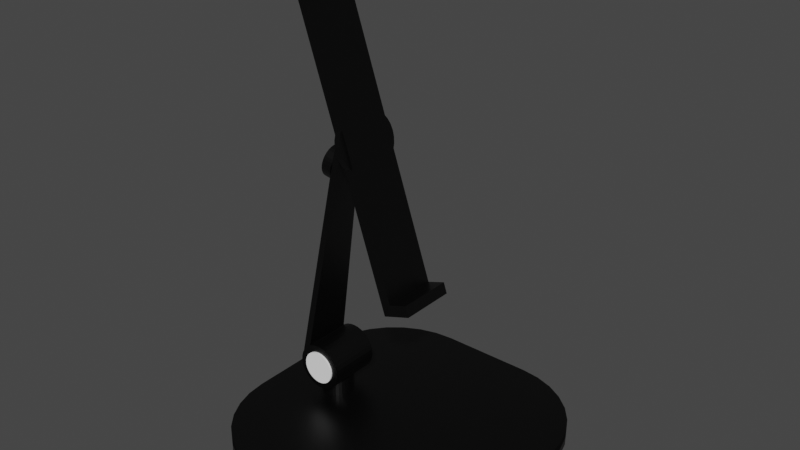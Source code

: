 # Source: Phillip_Tablet_Stand.blend  (saved by Blender 2.81.16; exported with 4.5.12 LTS)
import bpy
from mathutils import Matrix  # noqa: F401  (used for matrix-valued properties, if any)

bpy.ops.wm.read_factory_settings(use_empty=True)
scene = bpy.context.scene
scene.name = 'Scene'

# ---- collections
col_collection = bpy.data.collections.new('Collection'); scene.collection.children.link(col_collection)

# ---- materials (node trees are filled in below, after node groups)
mat_material = bpy.data.materials.new('Material')
mat_material.alpha_threshold = 0.0
mat_material.use_transparent_shadow = False
mat_material.line_color = (0.0, 0.0, 0.0, 1.0)
mat_material_001 = bpy.data.materials.new('Material.001')
mat_material_001.alpha_threshold = 0.0
mat_material_001.use_transparent_shadow = False
mat_material_001.line_color = (0.0, 0.0, 0.0, 1.0)

# ---- material node trees
mat_material.use_nodes = True; mat_material.node_tree.nodes.clear()
_N = mat_material.node_tree.nodes; _L = mat_material.node_tree.links
n0 = _N.new('ShaderNodeOutputMaterial'); n0.name = 'Material Output'; n0.location = (300, 300)
n1 = _N.new('ShaderNodeBsdfPrincipled'); n1.name = 'Principled BSDF'; n1.location = (10, 300)
n1.distribution = 'GGX'
n1.subsurface_method = 'BURLEY'
n1.inputs[0].default_value = (0.0, 0.0, 0.0, 1.0)
n1.inputs[2].default_value = 0.4
n1.inputs[3].default_value = 1.45
n1.inputs[27].default_value = (0.0, 0.0, 0.0, 1.0)
n1.inputs[28].default_value = 1.0
_L.new(n1.outputs[0], n0.inputs[0])
n0.is_active_output = True
mat_material_001.use_nodes = True; mat_material_001.node_tree.nodes.clear()
_N = mat_material_001.node_tree.nodes; _L = mat_material_001.node_tree.links
n0 = _N.new('ShaderNodeOutputMaterial'); n0.name = 'Material Output'; n0.location = (300, 300)
n1 = _N.new('ShaderNodeBsdfPrincipled'); n1.name = 'Principled BSDF'; n1.location = (10, 300)
n1.distribution = 'GGX'
n1.subsurface_method = 'BURLEY'
n1.inputs[0].default_value = (1.0, 1.0, 1.0, 1.0)
n1.inputs[2].default_value = 0.4
n1.inputs[3].default_value = 1.45
n1.inputs[27].default_value = (0.0, 0.0, 0.0, 1.0)
n1.inputs[28].default_value = 1.0
_L.new(n1.outputs[0], n0.inputs[0])
n0.is_active_output = True

# ---- world
world_world = bpy.data.worlds.new('World'); scene.world = world_world
world_world.use_nodes = True; world_world.node_tree.nodes.clear()
_N = world_world.node_tree.nodes; _L = world_world.node_tree.links
n0 = _N.new('ShaderNodeOutputWorld'); n0.name = 'World Output'; n0.location = (300, 300)
n1 = _N.new('ShaderNodeBackground'); n1.name = 'Background'; n1.location = (10, 300)
n1.inputs[0].default_value = (0.05088, 0.05088, 0.05088, 1.0)
_L.new(n1.outputs[0], n0.inputs[0])
n0.is_active_output = True
world_world.color = (0.05088, 0.05088, 0.05088)
world_world.use_sun_shadow = False
world_world.sun_shadow_jitter_overblur = 0.0

# ---- meshes
me_cube = bpy.data.meshes.new('Cube')
me_cube.from_pydata([(1.0, 0.33, 1.0), (0.33, 1.0, 1.0), (0.9871, 0.4607, 1.0), (0.949, 0.5864, 1.0), (0.8871, 0.7022, 1.0), (0.8038, 0.8038, 1.0), (0.7022, 0.8871, 1.0), (0.5864, 0.949, 1.0), (0.4607, 0.9871, 1.0), (0.33, 1.0, -1.0), (1.0, 0.33, -1.0), (0.4607, 0.9871, -1.0), (0.5864, 0.949, -1.0), (0.7022, 0.8871, -1.0), (0.8038, 0.8038, -1.0), (0.8871, 0.7022, -1.0), (0.949, 0.5864, -1.0), (0.9871, 0.4607, -1.0), (0.33, -1.0, 1.0), (1.0, -0.33, 1.0), (0.4607, -0.9871, 1.0), (0.5864, -0.949, 1.0), (0.7022, -0.8871, 1.0), (0.8038, -0.8038, 1.0), (0.8871, -0.7022, 1.0), (0.949, -0.5864, 1.0), (0.9871, -0.4607, 1.0), (1.0, -0.33, -1.0), (0.33, -1.0, -1.0), (0.9871, -0.4607, -1.0), (0.949, -0.5864, -1.0), (0.8871, -0.7022, -1.0), (0.8038, -0.8038, -1.0), (0.7022, -0.8871, -1.0), (0.5864, -0.949, -1.0), (0.4607, -0.9871, -1.0), (-0.33, 1.0, 1.0), (-1.0, 0.33, 1.0), (-0.4607, 0.9871, 1.0), (-0.5864, 0.949, 1.0), (-0.7022, 0.8871, 1.0), (-0.8038, 0.8038, 1.0), (-0.8871, 0.7022, 1.0), (-0.949, 0.5864, 1.0), (-0.9871, 0.4607, 1.0), (-1.0, 0.33, -1.0), (-0.33, 1.0, -1.0), (-0.9871, 0.4607, -1.0), (-0.949, 0.5864, -1.0), (-0.8871, 0.7022, -1.0), (-0.8038, 0.8038, -1.0), (-0.7022, 0.8871, -1.0), (-0.5864, 0.949, -1.0), (-0.4607, 0.9871, -1.0), (-1.0, -0.33, 1.0), (-0.33, -1.0, 1.0), (-0.9871, -0.4607, 1.0), (-0.949, -0.5864, 1.0), (-0.8871, -0.7022, 1.0), (-0.8038, -0.8038, 1.0), (-0.7022, -0.8871, 1.0), (-0.5864, -0.949, 1.0), (-0.4607, -0.9871, 1.0), (-0.33, -1.0, -1.0), (-1.0, -0.33, -1.0), (-0.4607, -0.9871, -1.0), (-0.5864, -0.949, -1.0), (-0.7022, -0.8871, -1.0), (-0.8038, -0.8038, -1.0), (-0.8871, -0.7022, -1.0), (-0.949, -0.5864, -1.0), (-0.9871, -0.4607, -1.0)], [], [(27, 29, 30, 31, 32, 33, 34, 35, 28, 63, 65, 66, 67, 68, 69, 70, 71, 64, 45, 47, 48, 49, 50, 51, 52, 53, 46, 9, 11, 12, 13, 14, 15, 16, 17, 10), (64, 54, 37, 45), (19, 27, 10, 0), (0, 2, 3, 4, 5, 6, 7, 8, 1, 36, 38, 39, 40, 41, 42, 43, 44, 37, 54, 56, 57, 58, 59, 60, 61, 62, 55, 18, 20, 21, 22, 23, 24, 25, 26, 19), (28, 18, 55, 63), (63, 55, 62, 65), (65, 62, 61, 66), (66, 61, 60, 67), (67, 60, 59, 68), (68, 59, 58, 69), (69, 58, 57, 70), (70, 57, 56, 71), (71, 56, 54, 64), (0, 10, 17, 2), (2, 17, 16, 3), (3, 16, 15, 4), (4, 15, 14, 5), (5, 14, 13, 6), (6, 13, 12, 7), (7, 12, 11, 8), (8, 11, 9, 1), (18, 28, 35, 20), (20, 35, 34, 21), (21, 34, 33, 22), (22, 33, 32, 23), (23, 32, 31, 24), (24, 31, 30, 25), (25, 30, 29, 26), (26, 29, 27, 19), (36, 46, 53, 38), (38, 53, 52, 39), (39, 52, 51, 40), (40, 51, 50, 41), (41, 50, 49, 42), (42, 49, 48, 43), (43, 48, 47, 44), (44, 47, 45, 37), (1, 9, 46, 36)])
me_cube.polygons.foreach_set('use_smooth', [True] * 38)
_uv = me_cube.uv_layers.new(name='UVMap')
_uv.uv.foreach_set('vector', [0.375, 0.6662, 0.3745, 0.6826, 0.3729, 0.6983, 0.3703, 0.7128, 0.3668, 0.7418, 0.3626, 0.7701, 0.3578, 0.7823, 0.3525, 0.7944, 0.2913, 0.75, 0.2087, 0.75, 0.1924, 0.7484, 0.1767, 0.7436, 0.1622, 0.7359, 0.1495, 0.7255, 0.1391, 0.7128, 0.1314, 0.6983, 0.1266, 0.6826, 0.125, 0.6662, 0.125, 0.5838, 0.2922, 0.3109, 0.2938, 0.3161, 0.2964, 0.3209, 0.2998, 0.3415, 0.3041, 0.3629, 0.3089, 0.3699, 0.3141, 0.3788, 0.2087, 0.5, 0.2913, 0.5, 0.3525, 0.4556, 0.3578, 0.4677, 0.3626, 0.4799, 0.3668, 0.5082, 0.3703, 0.5372, 0.3729, 0.5517, 0.3745, 0.5674, 0.375, 0.5838, 0.375, 0.08375, 0.625, 0.08375, 0.625, 0.1663, 0.375, 0.1663, 0.625, 0.6662, 0.375, 0.6662, 0.375, 0.5838, 0.625, 0.5838, 0.625, 0.5838, 0.6255, 0.5674, 0.6271, 0.5517, 0.6297, 0.5372, 0.6332, 0.5082, 0.6374, 0.4799, 0.6422, 0.4677, 0.6475, 0.4556, 0.7088, 0.5, 0.7912, 0.5, 0.6859, 0.3788, 0.6911, 0.3699, 0.6959, 0.3629, 0.7002, 0.3415, 0.7036, 0.3209, 0.7062, 0.3161, 0.7078, 0.3109, 0.875, 0.5838, 0.875, 0.6662, 0.8734, 0.6826, 0.8686, 0.6983, 0.8609, 0.7128, 0.8505, 0.7255, 0.8378, 0.7359, 0.8233, 0.7436, 0.8076, 0.7484, 0.7912, 0.75, 0.7088, 0.75, 0.6475, 0.7944, 0.6422, 0.7823, 0.6374, 0.7701, 0.6332, 0.7418, 0.6297, 0.7128, 0.6271, 0.6983, 0.6255, 0.6826, 0.625, 0.6662, 0.375, 0.8338, 0.625, 0.8338, 0.625, 0.9162, 0.375, 0.9162, 0.375, 0.9162, 0.625, 0.9162, 0.625, 0.9326, 0.375, 0.9326, 0.375, 0.9326, 0.625, 0.9326, 0.625, 0.9483, 0.375, 0.9483, 0.375, 0.9483, 0.625, 0.9483, 0.625, 0.9628, 0.375, 0.9628, 0.375, 0.9628, 0.625, 0.9628, 0.625, 1.0, 0.375, 1.0, 0.375, 0.0, 0.625, 0.0, 0.625, 0.03722, 0.375, 0.03722, 0.375, 0.03722, 0.625, 0.03722, 0.625, 0.0517, 0.375, 0.0517, 0.375, 0.0517, 0.625, 0.0517, 0.625, 0.06741, 0.375, 0.06741, 0.375, 0.06741, 0.625, 0.06741, 0.625, 0.08375, 0.375, 0.08375, 0.625, 0.5838, 0.375, 0.5838, 0.3745, 0.5674, 0.6255, 0.5674, 0.6255, 0.5674, 0.3745, 0.5674, 0.3729, 0.5517, 0.6271, 0.5517, 0.6271, 0.5517, 0.3729, 0.5517, 0.3703, 0.5372, 0.6297, 0.5372, 0.6297, 0.5372, 0.3703, 0.5372, 0.3668, 0.5082, 0.6332, 0.5082, 0.6332, 0.5082, 0.3668, 0.5082, 0.3626, 0.4799, 0.6374, 0.4799, 0.6374, 0.4799, 0.3626, 0.4799, 0.3578, 0.4677, 0.6422, 0.4677, 0.6422, 0.4677, 0.3578, 0.4677, 0.3525, 0.4556, 0.6475, 0.4556, 0.6475, 0.4556, 0.3525, 0.4556, 0.375, 0.4162, 0.625, 0.4162, 0.625, 0.8338, 0.375, 0.8338, 0.3525, 0.7944, 0.6475, 0.7944, 0.6475, 0.7944, 0.3525, 0.7944, 0.3578, 0.7823, 0.6422, 0.7823, 0.6422, 0.7823, 0.3578, 0.7823, 0.3626, 0.7701, 0.6374, 0.7701, 0.6374, 0.7701, 0.3626, 0.7701, 0.3668, 0.7418, 0.6332, 0.7418, 0.6332, 0.7418, 0.3668, 0.7418, 0.3703, 0.7128, 0.6297, 0.7128, 0.6297, 0.7128, 0.3703, 0.7128, 0.3729, 0.6983, 0.6271, 0.6983, 0.6271, 0.6983, 0.3729, 0.6983, 0.3745, 0.6826, 0.6255, 0.6826, 0.6255, 0.6826, 0.3745, 0.6826, 0.375, 0.6662, 0.625, 0.6662, 0.625, 0.3338, 0.375, 0.3338, 0.3141, 0.3788, 0.6859, 0.3788, 0.6859, 0.3788, 0.3141, 0.3788, 0.3089, 0.3699, 0.6911, 0.3699, 0.6911, 0.3699, 0.3089, 0.3699, 0.3041, 0.3629, 0.6959, 0.3629, 0.6959, 0.3629, 0.3041, 0.3629, 0.2998, 0.3415, 0.7002, 0.3415, 0.7002, 0.3415, 0.2998, 0.3415, 0.2964, 0.3209, 0.7036, 0.3209, 0.7036, 0.3209, 0.2964, 0.3209, 0.2938, 0.3161, 0.7062, 0.3161, 0.7062, 0.3161, 0.2938, 0.3161, 0.2922, 0.3109, 0.7078, 0.3109, 0.7078, 0.3109, 0.2922, 0.3109, 0.375, 0.1663, 0.625, 0.1663, 0.625, 0.4162, 0.375, 0.4162, 0.375, 0.3338, 0.625, 0.3338])
me_cube.materials.append(mat_material)
me_cube.use_remesh_preserve_volume = False
me_cube.use_remesh_preserve_attributes = False
me_cube.use_mirror_vertex_groups = False
me_cube.update()
me_cylinder = bpy.data.meshes.new('Cylinder')
me_cylinder.from_pydata([(0.0, 1.0, -1.0), (0.0, 1.0, 1.0), (0.1951, 0.9808, -1.0), (0.1951, 0.9808, 1.0), (0.3827, 0.9239, -1.0), (0.3827, 0.9239, 1.0), (0.5556, 0.8315, -1.0), (0.5556, 0.8315, 1.0), (0.7071, 0.7071, -1.0), (0.7071, 0.7071, 1.0), (0.8315, 0.5556, -1.0), (0.8315, 0.5556, 1.0), (0.9239, 0.3827, -1.0), (0.9239, 0.3827, 1.0), (0.9808, 0.1951, -1.0), (0.9808, 0.1951, 1.0), (1.0, 7.55e-08, -1.0), (1.0, 7.55e-08, 1.0), (0.9808, -0.1951, -1.0), (0.9808, -0.1951, 1.0), (0.9239, -0.3827, -1.0), (0.9239, -0.3827, 1.0), (0.8315, -0.5556, -1.0), (0.8315, -0.5556, 1.0), (0.7071, -0.7071, -1.0), (0.7071, -0.7071, 1.0), (0.5556, -0.8315, -1.0), (0.5556, -0.8315, 1.0), (0.3827, -0.9239, -1.0), (0.3827, -0.9239, 1.0), (0.1951, -0.9808, -1.0), (0.1951, -0.9808, 1.0), (-3.258e-07, -1.0, -1.0), (-3.258e-07, -1.0, 1.0), (-0.1951, -0.9808, -1.0), (-0.1951, -0.9808, 1.0), (-0.3827, -0.9239, -1.0), (-0.3827, -0.9239, 1.0), (-0.5556, -0.8315, -1.0), (-0.5556, -0.8315, 1.0), (-0.7071, -0.7071, -1.0), (-0.7071, -0.7071, 1.0), (-0.8315, -0.5556, -1.0), (-0.8315, -0.5556, 1.0), (-0.9239, -0.3827, -1.0), (-0.9239, -0.3827, 1.0), (-0.9808, -0.1951, -1.0), (-0.9808, -0.1951, 1.0), (-1.0, 9.656e-07, -1.0), (-1.0, 9.656e-07, 1.0), (-0.9808, 0.1951, -1.0), (-0.9808, 0.1951, 1.0), (-0.9239, 0.3827, -1.0), (-0.9239, 0.3827, 1.0), (-0.8315, 0.5556, -1.0), (-0.8315, 0.5556, 1.0), (-0.7071, 0.7071, -1.0), (-0.7071, 0.7071, 1.0), (-0.5556, 0.8315, -1.0), (-0.5556, 0.8315, 1.0), (-0.3827, 0.9239, -1.0), (-0.3827, 0.9239, 1.0), (-0.1951, 0.9808, -1.0), (-0.1951, 0.9808, 1.0)], [], [(0, 1, 3, 2), (2, 3, 5, 4), (4, 5, 7, 6), (6, 7, 9, 8), (8, 9, 11, 10), (10, 11, 13, 12), (12, 13, 15, 14), (14, 15, 17, 16), (16, 17, 19, 18), (18, 19, 21, 20), (20, 21, 23, 22), (22, 23, 25, 24), (24, 25, 27, 26), (26, 27, 29, 28), (28, 29, 31, 30), (30, 31, 33, 32), (32, 33, 35, 34), (34, 35, 37, 36), (36, 37, 39, 38), (38, 39, 41, 40), (40, 41, 43, 42), (42, 43, 45, 44), (44, 45, 47, 46), (46, 47, 49, 48), (48, 49, 51, 50), (50, 51, 53, 52), (52, 53, 55, 54), (54, 55, 57, 56), (56, 57, 59, 58), (58, 59, 61, 60), (3, 1, 63, 61, 59, 57, 55, 53, 51, 49, 47, 45, 43, 41, 39, 37, 35, 33, 31, 29, 27, 25, 23, 21, 19, 17, 15, 13, 11, 9, 7, 5), (60, 61, 63, 62), (62, 63, 1, 0), (0, 2, 4, 6, 8, 10, 12, 14, 16, 18, 20, 22, 24, 26, 28, 30, 32, 34, 36, 38, 40, 42, 44, 46, 48, 50, 52, 54, 56, 58, 60, 62)])
_uv = me_cylinder.uv_layers.new(name='UVMap')
_uv.uv.foreach_set('vector', [1.0, 0.5, 1.0, 1.0, 0.9688, 1.0, 0.9688, 0.5, 0.9688, 0.5, 0.9688, 1.0, 0.9375, 1.0, 0.9375, 0.5, 0.9375, 0.5, 0.9375, 1.0, 0.9062, 1.0, 0.9062, 0.5, 0.9062, 0.5, 0.9062, 1.0, 0.875, 1.0, 0.875, 0.5, 0.875, 0.5, 0.875, 1.0, 0.8438, 1.0, 0.8438, 0.5, 0.8438, 0.5, 0.8438, 1.0, 0.8125, 1.0, 0.8125, 0.5, 0.8125, 0.5, 0.8125, 1.0, 0.7812, 1.0, 0.7812, 0.5, 0.7812, 0.5, 0.7812, 1.0, 0.75, 1.0, 0.75, 0.5, 0.75, 0.5, 0.75, 1.0, 0.7188, 1.0, 0.7188, 0.5, 0.7188, 0.5, 0.7188, 1.0, 0.6875, 1.0, 0.6875, 0.5, 0.6875, 0.5, 0.6875, 1.0, 0.6562, 1.0, 0.6562, 0.5, 0.6562, 0.5, 0.6562, 1.0, 0.625, 1.0, 0.625, 0.5, 0.625, 0.5, 0.625, 1.0, 0.5938, 1.0, 0.5938, 0.5, 0.5938, 0.5, 0.5938, 1.0, 0.5625, 1.0, 0.5625, 0.5, 0.5625, 0.5, 0.5625, 1.0, 0.5312, 1.0, 0.5312, 0.5, 0.5312, 0.5, 0.5312, 1.0, 0.5, 1.0, 0.5, 0.5, 0.5, 0.5, 0.5, 1.0, 0.4688, 1.0, 0.4688, 0.5, 0.4688, 0.5, 0.4688, 1.0, 0.4375, 1.0, 0.4375, 0.5, 0.4375, 0.5, 0.4375, 1.0, 0.4062, 1.0, 0.4062, 0.5, 0.4062, 0.5, 0.4062, 1.0, 0.375, 1.0, 0.375, 0.5, 0.375, 0.5, 0.375, 1.0, 0.3438, 1.0, 0.3438, 0.5, 0.3438, 0.5, 0.3438, 1.0, 0.3125, 1.0, 0.3125, 0.5, 0.3125, 0.5, 0.3125, 1.0, 0.2812, 1.0, 0.2812, 0.5, 0.2812, 0.5, 0.2812, 1.0, 0.25, 1.0, 0.25, 0.5, 0.25, 0.5, 0.25, 1.0, 0.2188, 1.0, 0.2188, 0.5, 0.2188, 0.5, 0.2188, 1.0, 0.1875, 1.0, 0.1875, 0.5, 0.1875, 0.5, 0.1875, 1.0, 0.1562, 1.0, 0.1562, 0.5, 0.1562, 0.5, 0.1562, 1.0, 0.125, 1.0, 0.125, 0.5, 0.125, 0.5, 0.125, 1.0, 0.09375, 1.0, 0.09375, 0.5, 0.09375, 0.5, 0.09375, 1.0, 0.0625, 1.0, 0.0625, 0.5, 0.2968, 0.4854, 0.25, 0.49, 0.2032, 0.4854, 0.1582, 0.4717, 0.1167, 0.4496, 0.08029, 0.4197, 0.05045, 0.3833, 0.02827, 0.3418, 0.01461, 0.2968, 0.01, 0.25, 0.01461, 0.2032, 0.02827, 0.1582, 0.05045, 0.1167, 0.08029, 0.08029, 0.1167, 0.05045, 0.1582, 0.02827, 0.2032, 0.01461, 0.25, 0.01, 0.2968, 0.01461, 0.3418, 0.02827, 0.3833, 0.05045, 0.4197, 0.08029, 0.4496, 0.1167, 0.4717, 0.1582, 0.4854, 0.2032, 0.49, 0.25, 0.4854, 0.2968, 0.4717, 0.3418, 0.4496, 0.3833, 0.4197, 0.4197, 0.3833, 0.4496, 0.3418, 0.4717, 0.0625, 0.5, 0.0625, 1.0, 0.03125, 1.0, 0.03125, 0.5, 0.03125, 0.5, 0.03125, 1.0, 0.0, 1.0, 0.0, 0.5, 0.75, 0.49, 0.7968, 0.4854, 0.8418, 0.4717, 0.8833, 0.4496, 0.9197, 0.4197, 0.9496, 0.3833, 0.9717, 0.3418, 0.9854, 0.2968, 0.99, 0.25, 0.9854, 0.2032, 0.9717, 0.1582, 0.9496, 0.1167, 0.9197, 0.08029, 0.8833, 0.05045, 0.8418, 0.02827, 0.7968, 0.01461, 0.75, 0.01, 0.7032, 0.01461, 0.6582, 0.02827, 0.6167, 0.05045, 0.5803, 0.08029, 0.5504, 0.1167, 0.5283, 0.1582, 0.5146, 0.2032, 0.51, 0.25, 0.5146, 0.2968, 0.5283, 0.3418, 0.5504, 0.3833, 0.5803, 0.4197, 0.6167, 0.4496, 0.6582, 0.4717, 0.7032, 0.4854])
me_cylinder.materials.append(mat_material)
me_cylinder.use_remesh_fix_poles = True
me_cylinder.use_remesh_preserve_attributes = False
me_cylinder.use_mirror_vertex_groups = False
me_cylinder.update()
me_cylinder_001 = bpy.data.meshes.new('Cylinder.001')
me_cylinder_001.from_pydata([(0.0, 1.0, -1.0), (0.0, 1.0, 1.0), (0.1951, 0.9808, -1.0), (0.1951, 0.9808, 1.0), (0.3827, 0.9239, -1.0), (0.3827, 0.9239, 1.0), (0.5556, 0.8315, -1.0), (0.5556, 0.8315, 1.0), (0.7071, 0.7071, -1.0), (0.7071, 0.7071, 1.0), (0.8315, 0.5556, -1.0), (0.8315, 0.5556, 1.0), (0.9239, 0.3827, -1.0), (0.9239, 0.3827, 1.0), (0.9808, 0.1951, -1.0), (0.9808, 0.1951, 1.0), (1.0, 7.55e-08, -1.0), (1.0, 7.55e-08, 1.0), (0.9808, -0.1951, -1.0), (0.9808, -0.1951, 1.0), (0.9239, -0.3827, -1.0), (0.9239, -0.3827, 1.0), (0.8315, -0.5556, -1.0), (0.8315, -0.5556, 1.0), (0.7071, -0.7071, -1.0), (0.7071, -0.7071, 1.0), (0.5556, -0.8315, -1.0), (0.5556, -0.8315, 1.0), (0.3827, -0.9239, -1.0), (0.3827, -0.9239, 1.0), (0.1951, -0.9808, -1.0), (0.1951, -0.9808, 1.0), (-3.258e-07, -1.0, -1.0), (-3.258e-07, -1.0, 1.0), (-0.1951, -0.9808, -1.0), (-0.1951, -0.9808, 1.0), (-0.3827, -0.9239, -1.0), (-0.3827, -0.9239, 1.0), (-0.5556, -0.8315, -1.0), (-0.5556, -0.8315, 1.0), (-0.7071, -0.7071, -1.0), (-0.7071, -0.7071, 1.0), (-0.8315, -0.5556, -1.0), (-0.8315, -0.5556, 1.0), (-0.9239, -0.3827, -1.0), (-0.9239, -0.3827, 1.0), (-0.9808, -0.1951, -1.0), (-0.9808, -0.1951, 1.0), (-1.0, 9.656e-07, -1.0), (-1.0, 9.656e-07, 1.0), (-0.9808, 0.1951, -1.0), (-0.9808, 0.1951, 1.0), (-0.9239, 0.3827, -1.0), (-0.9239, 0.3827, 1.0), (-0.8315, 0.5556, -1.0), (-0.8315, 0.5556, 1.0), (-0.7071, 0.7071, -1.0), (-0.7071, 0.7071, 1.0), (-0.5556, 0.8315, -1.0), (-0.5556, 0.8315, 1.0), (-0.3827, 0.9239, -1.0), (-0.3827, 0.9239, 1.0), (-0.1951, 0.9808, -1.0), (-0.1951, 0.9808, 1.0)], [], [(0, 1, 3, 2), (2, 3, 5, 4), (4, 5, 7, 6), (6, 7, 9, 8), (8, 9, 11, 10), (10, 11, 13, 12), (12, 13, 15, 14), (14, 15, 17, 16), (16, 17, 19, 18), (18, 19, 21, 20), (20, 21, 23, 22), (22, 23, 25, 24), (24, 25, 27, 26), (26, 27, 29, 28), (28, 29, 31, 30), (30, 31, 33, 32), (32, 33, 35, 34), (34, 35, 37, 36), (36, 37, 39, 38), (38, 39, 41, 40), (40, 41, 43, 42), (42, 43, 45, 44), (44, 45, 47, 46), (46, 47, 49, 48), (48, 49, 51, 50), (50, 51, 53, 52), (52, 53, 55, 54), (54, 55, 57, 56), (56, 57, 59, 58), (58, 59, 61, 60), (3, 1, 63, 61, 59, 57, 55, 53, 51, 49, 47, 45, 43, 41, 39, 37, 35, 33, 31, 29, 27, 25, 23, 21, 19, 17, 15, 13, 11, 9, 7, 5), (60, 61, 63, 62), (62, 63, 1, 0), (0, 2, 4, 6, 8, 10, 12, 14, 16, 18, 20, 22, 24, 26, 28, 30, 32, 34, 36, 38, 40, 42, 44, 46, 48, 50, 52, 54, 56, 58, 60, 62)])
_uv = me_cylinder_001.uv_layers.new(name='UVMap')
_uv.uv.foreach_set('vector', [1.0, 0.5, 1.0, 1.0, 0.9688, 1.0, 0.9688, 0.5, 0.9688, 0.5, 0.9688, 1.0, 0.9375, 1.0, 0.9375, 0.5, 0.9375, 0.5, 0.9375, 1.0, 0.9062, 1.0, 0.9062, 0.5, 0.9062, 0.5, 0.9062, 1.0, 0.875, 1.0, 0.875, 0.5, 0.875, 0.5, 0.875, 1.0, 0.8438, 1.0, 0.8438, 0.5, 0.8438, 0.5, 0.8438, 1.0, 0.8125, 1.0, 0.8125, 0.5, 0.8125, 0.5, 0.8125, 1.0, 0.7812, 1.0, 0.7812, 0.5, 0.7812, 0.5, 0.7812, 1.0, 0.75, 1.0, 0.75, 0.5, 0.75, 0.5, 0.75, 1.0, 0.7188, 1.0, 0.7188, 0.5, 0.7188, 0.5, 0.7188, 1.0, 0.6875, 1.0, 0.6875, 0.5, 0.6875, 0.5, 0.6875, 1.0, 0.6562, 1.0, 0.6562, 0.5, 0.6562, 0.5, 0.6562, 1.0, 0.625, 1.0, 0.625, 0.5, 0.625, 0.5, 0.625, 1.0, 0.5938, 1.0, 0.5938, 0.5, 0.5938, 0.5, 0.5938, 1.0, 0.5625, 1.0, 0.5625, 0.5, 0.5625, 0.5, 0.5625, 1.0, 0.5312, 1.0, 0.5312, 0.5, 0.5312, 0.5, 0.5312, 1.0, 0.5, 1.0, 0.5, 0.5, 0.5, 0.5, 0.5, 1.0, 0.4688, 1.0, 0.4688, 0.5, 0.4688, 0.5, 0.4688, 1.0, 0.4375, 1.0, 0.4375, 0.5, 0.4375, 0.5, 0.4375, 1.0, 0.4062, 1.0, 0.4062, 0.5, 0.4062, 0.5, 0.4062, 1.0, 0.375, 1.0, 0.375, 0.5, 0.375, 0.5, 0.375, 1.0, 0.3438, 1.0, 0.3438, 0.5, 0.3438, 0.5, 0.3438, 1.0, 0.3125, 1.0, 0.3125, 0.5, 0.3125, 0.5, 0.3125, 1.0, 0.2812, 1.0, 0.2812, 0.5, 0.2812, 0.5, 0.2812, 1.0, 0.25, 1.0, 0.25, 0.5, 0.25, 0.5, 0.25, 1.0, 0.2188, 1.0, 0.2188, 0.5, 0.2188, 0.5, 0.2188, 1.0, 0.1875, 1.0, 0.1875, 0.5, 0.1875, 0.5, 0.1875, 1.0, 0.1562, 1.0, 0.1562, 0.5, 0.1562, 0.5, 0.1562, 1.0, 0.125, 1.0, 0.125, 0.5, 0.125, 0.5, 0.125, 1.0, 0.09375, 1.0, 0.09375, 0.5, 0.09375, 0.5, 0.09375, 1.0, 0.0625, 1.0, 0.0625, 0.5, 0.2968, 0.4854, 0.25, 0.49, 0.2032, 0.4854, 0.1582, 0.4717, 0.1167, 0.4496, 0.08029, 0.4197, 0.05045, 0.3833, 0.02827, 0.3418, 0.01461, 0.2968, 0.01, 0.25, 0.01461, 0.2032, 0.02827, 0.1582, 0.05045, 0.1167, 0.08029, 0.08029, 0.1167, 0.05045, 0.1582, 0.02827, 0.2032, 0.01461, 0.25, 0.01, 0.2968, 0.01461, 0.3418, 0.02827, 0.3833, 0.05045, 0.4197, 0.08029, 0.4496, 0.1167, 0.4717, 0.1582, 0.4854, 0.2032, 0.49, 0.25, 0.4854, 0.2968, 0.4717, 0.3418, 0.4496, 0.3833, 0.4197, 0.4197, 0.3833, 0.4496, 0.3418, 0.4717, 0.0625, 0.5, 0.0625, 1.0, 0.03125, 1.0, 0.03125, 0.5, 0.03125, 0.5, 0.03125, 1.0, 0.0, 1.0, 0.0, 0.5, 0.75, 0.49, 0.7968, 0.4854, 0.8418, 0.4717, 0.8833, 0.4496, 0.9197, 0.4197, 0.9496, 0.3833, 0.9717, 0.3418, 0.9854, 0.2968, 0.99, 0.25, 0.9854, 0.2032, 0.9717, 0.1582, 0.9496, 0.1167, 0.9197, 0.08029, 0.8833, 0.05045, 0.8418, 0.02827, 0.7968, 0.01461, 0.75, 0.01, 0.7032, 0.01461, 0.6582, 0.02827, 0.6167, 0.05045, 0.5803, 0.08029, 0.5504, 0.1167, 0.5283, 0.1582, 0.5146, 0.2032, 0.51, 0.25, 0.5146, 0.2968, 0.5283, 0.3418, 0.5504, 0.3833, 0.5803, 0.4197, 0.6167, 0.4496, 0.6582, 0.4717, 0.7032, 0.4854])
me_cylinder_001.materials.append(mat_material)
me_cylinder_001.use_remesh_fix_poles = True
me_cylinder_001.use_remesh_preserve_attributes = False
me_cylinder_001.use_mirror_vertex_groups = False
me_cylinder_001.update()
me_cube_001 = bpy.data.meshes.new('Cube.001')
me_cube_001.from_pydata([(-1.0, -1.0, -1.0), (-1.0, 1.0, -1.0), (1.0, -1.0, -1.0), (1.0, 1.0, -1.0), (-1.0, -0.5767, 0.7666), (-1.0, -0.2808, 1.0), (-1.0, -0.5166, 0.8833), (-1.0, -0.4083, 0.9687), (-1.0, 0.2808, 1.0), (-1.0, 0.5767, 0.7666), (-1.0, 0.4083, 0.9687), (-1.0, 0.5166, 0.8833), (1.0, -0.2808, 1.0), (1.0, -0.5767, 0.7666), (1.0, -0.4083, 0.9687), (1.0, -0.5166, 0.8833), (1.0, 0.5767, 0.7666), (1.0, 0.2808, 1.0), (1.0, 0.5166, 0.8833), (1.0, 0.4083, 0.9687)], [], [(17, 8, 5, 12), (3, 16, 18, 19, 17, 12, 14, 15, 13, 2), (0, 4, 6, 7, 5, 8, 10, 11, 9, 1), (1, 3, 2, 0), (1, 9, 16, 3), (8, 17, 19, 10), (10, 19, 18, 11), (11, 18, 16, 9), (12, 5, 7, 14), (14, 7, 6, 15), (15, 6, 4, 13), (2, 13, 4, 0)])
_uv = me_cube_001.uv_layers.new(name='UVMap')
_uv.uv.foreach_set('vector', [0.625, 0.5576, 0.875, 0.5576, 0.875, 0.6924, 0.625, 0.6924, 0.375, 0.5, 0.5958, 0.5, 0.6104, 0.5063, 0.6211, 0.5275, 0.625, 0.5576, 0.625, 0.6924, 0.6211, 0.7225, 0.6104, 0.7437, 0.5958, 0.75, 0.375, 0.75, 0.375, 0.0, 0.5958, 0.0, 0.6104, 0.006345, 0.6211, 0.02746, 0.625, 0.0576, 0.625, 0.1924, 0.6211, 0.2225, 0.6104, 0.2437, 0.5958, 0.25, 0.375, 0.25, 0.125, 0.5, 0.375, 0.5, 0.375, 0.75, 0.125, 0.75, 0.375, 0.25, 0.5958, 0.25, 0.5958, 0.5, 0.375, 0.5, 0.875, 0.5576, 0.625, 0.5576, 0.625, 0.527, 0.875, 0.527, 0.875, 0.527, 0.625, 0.527, 0.625, 0.5, 0.875, 0.5, 0.6113, 0.25, 0.6113, 0.5, 0.5958, 0.5, 0.5958, 0.25, 0.625, 0.6924, 0.875, 0.6924, 0.875, 0.723, 0.625, 0.723, 0.625, 0.723, 0.875, 0.723, 0.875, 0.75, 0.625, 0.75, 0.6113, 0.75, 0.6113, 1.0, 0.5958, 1.0, 0.5958, 0.75, 0.375, 0.75, 0.5958, 0.75, 0.5958, 1.0, 0.375, 1.0])
me_cube_001.materials.append(mat_material)
me_cube_001.use_remesh_fix_poles = True
me_cube_001.use_remesh_preserve_attributes = False
me_cube_001.use_mirror_vertex_groups = False
me_cube_001.update()
me_cylinder_002 = bpy.data.meshes.new('Cylinder.002')
me_cylinder_002.from_pydata([(0.0, 1.0, -1.0), (0.0, 1.0, 1.0), (0.1951, 0.9808, -1.0), (0.1951, 0.9808, 1.0), (0.3827, 0.9239, -1.0), (0.3827, 0.9239, 1.0), (0.5556, 0.8315, -1.0), (0.5556, 0.8315, 1.0), (0.7071, 0.7071, -1.0), (0.7071, 0.7071, 1.0), (0.8315, 0.5556, -1.0), (0.8315, 0.5556, 1.0), (0.9239, 0.3827, -1.0), (0.9239, 0.3827, 1.0), (0.9808, 0.1951, -1.0), (0.9808, 0.1951, 1.0), (1.0, 7.55e-08, -1.0), (1.0, 7.55e-08, 1.0), (0.9808, -0.1951, -1.0), (0.9808, -0.1951, 1.0), (0.9239, -0.3827, -1.0), (0.9239, -0.3827, 1.0), (0.8315, -0.5556, -1.0), (0.8315, -0.5556, 1.0), (0.7071, -0.7071, -1.0), (0.7071, -0.7071, 1.0), (0.5556, -0.8315, -1.0), (0.5556, -0.8315, 1.0), (0.3827, -0.9239, -1.0), (0.3827, -0.9239, 1.0), (0.1951, -0.9808, -1.0), (0.1951, -0.9808, 1.0), (-3.258e-07, -1.0, -1.0), (-3.258e-07, -1.0, 1.0), (-0.1951, -0.9808, -1.0), (-0.1951, -0.9808, 1.0), (-0.3827, -0.9239, -1.0), (-0.3827, -0.9239, 1.0), (-0.5556, -0.8315, -1.0), (-0.5556, -0.8315, 1.0), (-0.7071, -0.7071, -1.0), (-0.7071, -0.7071, 1.0), (-0.8315, -0.5556, -1.0), (-0.8315, -0.5556, 1.0), (-0.9239, -0.3827, -1.0), (-0.9239, -0.3827, 1.0), (-0.9808, -0.1951, -1.0), (-0.9808, -0.1951, 1.0), (-1.0, 9.656e-07, -1.0), (-1.0, 9.656e-07, 1.0), (-0.9808, 0.1951, -1.0), (-0.9808, 0.1951, 1.0), (-0.9239, 0.3827, -1.0), (-0.9239, 0.3827, 1.0), (-0.8315, 0.5556, -1.0), (-0.8315, 0.5556, 1.0), (-0.7071, 0.7071, -1.0), (-0.7071, 0.7071, 1.0), (-0.5556, 0.8315, -1.0), (-0.5556, 0.8315, 1.0), (-0.3827, 0.9239, -1.0), (-0.3827, 0.9239, 1.0), (-0.1951, 0.9808, -1.0), (-0.1951, 0.9808, 1.0)], [], [(0, 1, 3, 2), (2, 3, 5, 4), (4, 5, 7, 6), (6, 7, 9, 8), (8, 9, 11, 10), (10, 11, 13, 12), (12, 13, 15, 14), (14, 15, 17, 16), (16, 17, 19, 18), (18, 19, 21, 20), (20, 21, 23, 22), (22, 23, 25, 24), (24, 25, 27, 26), (26, 27, 29, 28), (28, 29, 31, 30), (30, 31, 33, 32), (32, 33, 35, 34), (34, 35, 37, 36), (36, 37, 39, 38), (38, 39, 41, 40), (40, 41, 43, 42), (42, 43, 45, 44), (44, 45, 47, 46), (46, 47, 49, 48), (48, 49, 51, 50), (50, 51, 53, 52), (52, 53, 55, 54), (54, 55, 57, 56), (56, 57, 59, 58), (58, 59, 61, 60), (3, 1, 63, 61, 59, 57, 55, 53, 51, 49, 47, 45, 43, 41, 39, 37, 35, 33, 31, 29, 27, 25, 23, 21, 19, 17, 15, 13, 11, 9, 7, 5), (60, 61, 63, 62), (62, 63, 1, 0), (0, 2, 4, 6, 8, 10, 12, 14, 16, 18, 20, 22, 24, 26, 28, 30, 32, 34, 36, 38, 40, 42, 44, 46, 48, 50, 52, 54, 56, 58, 60, 62)])
_uv = me_cylinder_002.uv_layers.new(name='UVMap')
_uv.uv.foreach_set('vector', [1.0, 0.5, 1.0, 1.0, 0.9688, 1.0, 0.9688, 0.5, 0.9688, 0.5, 0.9688, 1.0, 0.9375, 1.0, 0.9375, 0.5, 0.9375, 0.5, 0.9375, 1.0, 0.9062, 1.0, 0.9062, 0.5, 0.9062, 0.5, 0.9062, 1.0, 0.875, 1.0, 0.875, 0.5, 0.875, 0.5, 0.875, 1.0, 0.8438, 1.0, 0.8438, 0.5, 0.8438, 0.5, 0.8438, 1.0, 0.8125, 1.0, 0.8125, 0.5, 0.8125, 0.5, 0.8125, 1.0, 0.7812, 1.0, 0.7812, 0.5, 0.7812, 0.5, 0.7812, 1.0, 0.75, 1.0, 0.75, 0.5, 0.75, 0.5, 0.75, 1.0, 0.7188, 1.0, 0.7188, 0.5, 0.7188, 0.5, 0.7188, 1.0, 0.6875, 1.0, 0.6875, 0.5, 0.6875, 0.5, 0.6875, 1.0, 0.6562, 1.0, 0.6562, 0.5, 0.6562, 0.5, 0.6562, 1.0, 0.625, 1.0, 0.625, 0.5, 0.625, 0.5, 0.625, 1.0, 0.5938, 1.0, 0.5938, 0.5, 0.5938, 0.5, 0.5938, 1.0, 0.5625, 1.0, 0.5625, 0.5, 0.5625, 0.5, 0.5625, 1.0, 0.5312, 1.0, 0.5312, 0.5, 0.5312, 0.5, 0.5312, 1.0, 0.5, 1.0, 0.5, 0.5, 0.5, 0.5, 0.5, 1.0, 0.4688, 1.0, 0.4688, 0.5, 0.4688, 0.5, 0.4688, 1.0, 0.4375, 1.0, 0.4375, 0.5, 0.4375, 0.5, 0.4375, 1.0, 0.4062, 1.0, 0.4062, 0.5, 0.4062, 0.5, 0.4062, 1.0, 0.375, 1.0, 0.375, 0.5, 0.375, 0.5, 0.375, 1.0, 0.3438, 1.0, 0.3438, 0.5, 0.3438, 0.5, 0.3438, 1.0, 0.3125, 1.0, 0.3125, 0.5, 0.3125, 0.5, 0.3125, 1.0, 0.2812, 1.0, 0.2812, 0.5, 0.2812, 0.5, 0.2812, 1.0, 0.25, 1.0, 0.25, 0.5, 0.25, 0.5, 0.25, 1.0, 0.2188, 1.0, 0.2188, 0.5, 0.2188, 0.5, 0.2188, 1.0, 0.1875, 1.0, 0.1875, 0.5, 0.1875, 0.5, 0.1875, 1.0, 0.1562, 1.0, 0.1562, 0.5, 0.1562, 0.5, 0.1562, 1.0, 0.125, 1.0, 0.125, 0.5, 0.125, 0.5, 0.125, 1.0, 0.09375, 1.0, 0.09375, 0.5, 0.09375, 0.5, 0.09375, 1.0, 0.0625, 1.0, 0.0625, 0.5, 0.2968, 0.4854, 0.25, 0.49, 0.2032, 0.4854, 0.1582, 0.4717, 0.1167, 0.4496, 0.08029, 0.4197, 0.05045, 0.3833, 0.02827, 0.3418, 0.01461, 0.2968, 0.01, 0.25, 0.01461, 0.2032, 0.02827, 0.1582, 0.05045, 0.1167, 0.08029, 0.08029, 0.1167, 0.05045, 0.1582, 0.02827, 0.2032, 0.01461, 0.25, 0.01, 0.2968, 0.01461, 0.3418, 0.02827, 0.3833, 0.05045, 0.4197, 0.08029, 0.4496, 0.1167, 0.4717, 0.1582, 0.4854, 0.2032, 0.49, 0.25, 0.4854, 0.2968, 0.4717, 0.3418, 0.4496, 0.3833, 0.4197, 0.4197, 0.3833, 0.4496, 0.3418, 0.4717, 0.0625, 0.5, 0.0625, 1.0, 0.03125, 1.0, 0.03125, 0.5, 0.03125, 0.5, 0.03125, 1.0, 0.0, 1.0, 0.0, 0.5, 0.75, 0.49, 0.7968, 0.4854, 0.8418, 0.4717, 0.8833, 0.4496, 0.9197, 0.4197, 0.9496, 0.3833, 0.9717, 0.3418, 0.9854, 0.2968, 0.99, 0.25, 0.9854, 0.2032, 0.9717, 0.1582, 0.9496, 0.1167, 0.9197, 0.08029, 0.8833, 0.05045, 0.8418, 0.02827, 0.7968, 0.01461, 0.75, 0.01, 0.7032, 0.01461, 0.6582, 0.02827, 0.6167, 0.05045, 0.5803, 0.08029, 0.5504, 0.1167, 0.5283, 0.1582, 0.5146, 0.2032, 0.51, 0.25, 0.5146, 0.2968, 0.5283, 0.3418, 0.5504, 0.3833, 0.5803, 0.4197, 0.6167, 0.4496, 0.6582, 0.4717, 0.7032, 0.4854])
me_cylinder_002.materials.append(mat_material_001)
me_cylinder_002.use_remesh_fix_poles = True
me_cylinder_002.use_remesh_preserve_attributes = False
me_cylinder_002.use_mirror_vertex_groups = False
me_cylinder_002.update()
me_cylinder_003 = bpy.data.meshes.new('Cylinder.003')
me_cylinder_003.from_pydata([(0.0, 1.0, -1.0), (0.0, 1.0, 1.0), (0.1951, 0.9808, -1.0), (0.1951, 0.9808, 1.0), (0.3827, 0.9239, -1.0), (0.3827, 0.9239, 1.0), (0.5556, 0.8315, -1.0), (0.5556, 0.8315, 1.0), (0.7071, 0.7071, -1.0), (0.7071, 0.7071, 1.0), (0.8315, 0.5556, -1.0), (0.8315, 0.5556, 1.0), (0.9239, 0.3827, -1.0), (0.9239, 0.3827, 1.0), (0.9808, 0.1951, -1.0), (0.9808, 0.1951, 1.0), (1.0, 7.55e-08, -1.0), (1.0, 7.55e-08, 1.0), (0.9808, -0.1951, -1.0), (0.9808, -0.1951, 1.0), (0.9239, -0.3827, -1.0), (0.9239, -0.3827, 1.0), (0.8315, -0.5556, -1.0), (0.8315, -0.5556, 1.0), (0.7071, -0.7071, -1.0), (0.7071, -0.7071, 1.0), (0.5556, -0.8315, -1.0), (0.5556, -0.8315, 1.0), (0.3827, -0.9239, -1.0), (0.3827, -0.9239, 1.0), (0.1951, -0.9808, -1.0), (0.1951, -0.9808, 1.0), (-3.258e-07, -1.0, -1.0), (-3.258e-07, -1.0, 1.0), (-0.1951, -0.9808, -1.0), (-0.1951, -0.9808, 1.0), (-0.3827, -0.9239, -1.0), (-0.3827, -0.9239, 1.0), (-0.5556, -0.8315, -1.0), (-0.5556, -0.8315, 1.0), (-0.7071, -0.7071, -1.0), (-0.7071, -0.7071, 1.0), (-0.8315, -0.5556, -1.0), (-0.8315, -0.5556, 1.0), (-0.9239, -0.3827, -1.0), (-0.9239, -0.3827, 1.0), (-0.9808, -0.1951, -1.0), (-0.9808, -0.1951, 1.0), (-1.0, 9.656e-07, -1.0), (-1.0, 9.656e-07, 1.0), (-0.9808, 0.1951, -1.0), (-0.9808, 0.1951, 1.0), (-0.9239, 0.3827, -1.0), (-0.9239, 0.3827, 1.0), (-0.8315, 0.5556, -1.0), (-0.8315, 0.5556, 1.0), (-0.7071, 0.7071, -1.0), (-0.7071, 0.7071, 1.0), (-0.5556, 0.8315, -1.0), (-0.5556, 0.8315, 1.0), (-0.3827, 0.9239, -1.0), (-0.3827, 0.9239, 1.0), (-0.1951, 0.9808, -1.0), (-0.1951, 0.9808, 1.0)], [], [(0, 1, 3, 2), (2, 3, 5, 4), (4, 5, 7, 6), (6, 7, 9, 8), (8, 9, 11, 10), (10, 11, 13, 12), (12, 13, 15, 14), (14, 15, 17, 16), (16, 17, 19, 18), (18, 19, 21, 20), (20, 21, 23, 22), (22, 23, 25, 24), (24, 25, 27, 26), (26, 27, 29, 28), (28, 29, 31, 30), (30, 31, 33, 32), (32, 33, 35, 34), (34, 35, 37, 36), (36, 37, 39, 38), (38, 39, 41, 40), (40, 41, 43, 42), (42, 43, 45, 44), (44, 45, 47, 46), (46, 47, 49, 48), (48, 49, 51, 50), (50, 51, 53, 52), (52, 53, 55, 54), (54, 55, 57, 56), (56, 57, 59, 58), (58, 59, 61, 60), (3, 1, 63, 61, 59, 57, 55, 53, 51, 49, 47, 45, 43, 41, 39, 37, 35, 33, 31, 29, 27, 25, 23, 21, 19, 17, 15, 13, 11, 9, 7, 5), (60, 61, 63, 62), (62, 63, 1, 0), (0, 2, 4, 6, 8, 10, 12, 14, 16, 18, 20, 22, 24, 26, 28, 30, 32, 34, 36, 38, 40, 42, 44, 46, 48, 50, 52, 54, 56, 58, 60, 62)])
_uv = me_cylinder_003.uv_layers.new(name='UVMap')
_uv.uv.foreach_set('vector', [1.0, 0.5, 1.0, 1.0, 0.9688, 1.0, 0.9688, 0.5, 0.9688, 0.5, 0.9688, 1.0, 0.9375, 1.0, 0.9375, 0.5, 0.9375, 0.5, 0.9375, 1.0, 0.9062, 1.0, 0.9062, 0.5, 0.9062, 0.5, 0.9062, 1.0, 0.875, 1.0, 0.875, 0.5, 0.875, 0.5, 0.875, 1.0, 0.8438, 1.0, 0.8438, 0.5, 0.8438, 0.5, 0.8438, 1.0, 0.8125, 1.0, 0.8125, 0.5, 0.8125, 0.5, 0.8125, 1.0, 0.7812, 1.0, 0.7812, 0.5, 0.7812, 0.5, 0.7812, 1.0, 0.75, 1.0, 0.75, 0.5, 0.75, 0.5, 0.75, 1.0, 0.7188, 1.0, 0.7188, 0.5, 0.7188, 0.5, 0.7188, 1.0, 0.6875, 1.0, 0.6875, 0.5, 0.6875, 0.5, 0.6875, 1.0, 0.6562, 1.0, 0.6562, 0.5, 0.6562, 0.5, 0.6562, 1.0, 0.625, 1.0, 0.625, 0.5, 0.625, 0.5, 0.625, 1.0, 0.5938, 1.0, 0.5938, 0.5, 0.5938, 0.5, 0.5938, 1.0, 0.5625, 1.0, 0.5625, 0.5, 0.5625, 0.5, 0.5625, 1.0, 0.5312, 1.0, 0.5312, 0.5, 0.5312, 0.5, 0.5312, 1.0, 0.5, 1.0, 0.5, 0.5, 0.5, 0.5, 0.5, 1.0, 0.4688, 1.0, 0.4688, 0.5, 0.4688, 0.5, 0.4688, 1.0, 0.4375, 1.0, 0.4375, 0.5, 0.4375, 0.5, 0.4375, 1.0, 0.4062, 1.0, 0.4062, 0.5, 0.4062, 0.5, 0.4062, 1.0, 0.375, 1.0, 0.375, 0.5, 0.375, 0.5, 0.375, 1.0, 0.3438, 1.0, 0.3438, 0.5, 0.3438, 0.5, 0.3438, 1.0, 0.3125, 1.0, 0.3125, 0.5, 0.3125, 0.5, 0.3125, 1.0, 0.2812, 1.0, 0.2812, 0.5, 0.2812, 0.5, 0.2812, 1.0, 0.25, 1.0, 0.25, 0.5, 0.25, 0.5, 0.25, 1.0, 0.2188, 1.0, 0.2188, 0.5, 0.2188, 0.5, 0.2188, 1.0, 0.1875, 1.0, 0.1875, 0.5, 0.1875, 0.5, 0.1875, 1.0, 0.1562, 1.0, 0.1562, 0.5, 0.1562, 0.5, 0.1562, 1.0, 0.125, 1.0, 0.125, 0.5, 0.125, 0.5, 0.125, 1.0, 0.09375, 1.0, 0.09375, 0.5, 0.09375, 0.5, 0.09375, 1.0, 0.0625, 1.0, 0.0625, 0.5, 0.2968, 0.4854, 0.25, 0.49, 0.2032, 0.4854, 0.1582, 0.4717, 0.1167, 0.4496, 0.08029, 0.4197, 0.05045, 0.3833, 0.02827, 0.3418, 0.01461, 0.2968, 0.01, 0.25, 0.01461, 0.2032, 0.02827, 0.1582, 0.05045, 0.1167, 0.08029, 0.08029, 0.1167, 0.05045, 0.1582, 0.02827, 0.2032, 0.01461, 0.25, 0.01, 0.2968, 0.01461, 0.3418, 0.02827, 0.3833, 0.05045, 0.4197, 0.08029, 0.4496, 0.1167, 0.4717, 0.1582, 0.4854, 0.2032, 0.49, 0.25, 0.4854, 0.2968, 0.4717, 0.3418, 0.4496, 0.3833, 0.4197, 0.4197, 0.3833, 0.4496, 0.3418, 0.4717, 0.0625, 0.5, 0.0625, 1.0, 0.03125, 1.0, 0.03125, 0.5, 0.03125, 0.5, 0.03125, 1.0, 0.0, 1.0, 0.0, 0.5, 0.75, 0.49, 0.7968, 0.4854, 0.8418, 0.4717, 0.8833, 0.4496, 0.9197, 0.4197, 0.9496, 0.3833, 0.9717, 0.3418, 0.9854, 0.2968, 0.99, 0.25, 0.9854, 0.2032, 0.9717, 0.1582, 0.9496, 0.1167, 0.9197, 0.08029, 0.8833, 0.05045, 0.8418, 0.02827, 0.7968, 0.01461, 0.75, 0.01, 0.7032, 0.01461, 0.6582, 0.02827, 0.6167, 0.05045, 0.5803, 0.08029, 0.5504, 0.1167, 0.5283, 0.1582, 0.5146, 0.2032, 0.51, 0.25, 0.5146, 0.2968, 0.5283, 0.3418, 0.5504, 0.3833, 0.5803, 0.4197, 0.6167, 0.4496, 0.6582, 0.4717, 0.7032, 0.4854])
me_cylinder_003.materials.append(mat_material_001)
me_cylinder_003.use_remesh_fix_poles = True
me_cylinder_003.use_remesh_preserve_attributes = False
me_cylinder_003.use_mirror_vertex_groups = False
me_cylinder_003.update()
me_cube_002 = bpy.data.meshes.new('Cube.002')
me_cube_002.from_pydata([(-1.0, -1.0, -1.0), (-1.0, -1.0, 1.0), (-1.0, 1.0, -1.0), (-1.0, 1.0, 1.0), (1.0, -1.0, -1.0), (1.0, -1.0, 1.0), (1.0, 1.0, -1.0), (1.0, 1.0, 1.0), (-1.0, -1.0, -0.9457), (-1.0, 1.0, -0.9457), (1.0, 1.0, -0.9457), (1.0, -1.0, -0.9457), (-1.0, -1.0, 0.9291), (-1.0, 1.0, 0.9291), (1.0, 1.0, 0.9291), (1.0, -1.0, 0.9291), (-4.729, 1.0, -1.0), (-4.729, -1.0, -1.0), (-4.729, -1.0, 0.9291), (-4.729, -1.0, 1.0), (-4.729, 1.0, 1.0), (-4.729, 1.0, -0.9457), (-4.729, -1.0, -0.9457), (-4.729, 1.0, 0.9291)], [], [(2, 0, 17, 16), (13, 3, 7, 14), (14, 7, 5, 15), (15, 5, 1, 12), (2, 6, 4, 0), (7, 3, 1, 5), (4, 11, 8, 0), (6, 10, 11, 4), (2, 9, 10, 6), (1, 3, 20, 19), (11, 15, 12, 8), (10, 14, 15, 11), (9, 13, 14, 10), (8, 12, 13, 9), (18, 19, 20, 23), (17, 22, 21, 16), (13, 12, 18, 23), (9, 2, 16, 21), (0, 8, 22, 17), (12, 1, 19, 18), (3, 13, 23, 20), (8, 9, 21, 22)])
_uv = me_cube_002.uv_layers.new(name='UVMap')
_uv.uv.foreach_set('vector', [0.125, 0.5, 0.125, 0.75, 0.125, 0.75, 0.125, 0.5, 0.6161, 0.25, 0.625, 0.25, 0.625, 0.5, 0.6161, 0.5, 0.6161, 0.5, 0.625, 0.5, 0.625, 0.75, 0.6161, 0.75, 0.6161, 0.75, 0.625, 0.75, 0.625, 1.0, 0.6161, 1.0, 0.125, 0.5, 0.375, 0.5, 0.375, 0.75, 0.125, 0.75, 0.625, 0.5, 0.875, 0.5, 0.875, 0.75, 0.625, 0.75, 0.375, 0.75, 0.3818, 0.75, 0.3818, 1.0, 0.375, 1.0, 0.375, 0.5, 0.3818, 0.5, 0.3818, 0.75, 0.375, 0.75, 0.375, 0.25, 0.3818, 0.25, 0.3818, 0.5, 0.375, 0.5, 0.875, 0.75, 0.875, 0.5, 0.875, 0.5, 0.875, 0.75, 0.3818, 0.75, 0.6161, 0.75, 0.6161, 1.0, 0.3818, 1.0, 0.3818, 0.5, 0.6161, 0.5, 0.6161, 0.75, 0.3818, 0.75, 0.3818, 0.25, 0.6161, 0.25, 0.6161, 0.5, 0.3818, 0.5, 0.3818, 0.0, 0.6161, 0.0, 0.6161, 0.25, 0.3818, 0.25, 0.6161, 0.0, 0.625, 0.0, 0.625, 0.25, 0.6161, 0.25, 0.375, 0.0, 0.3818, 0.0, 0.3818, 0.25, 0.375, 0.25, 0.6161, 0.25, 0.6161, 0.0, 0.6161, 0.0, 0.6161, 0.25, 0.3818, 0.25, 0.375, 0.25, 0.375, 0.25, 0.3818, 0.25, 0.375, 1.0, 0.3818, 1.0, 0.3818, 1.0, 0.375, 1.0, 0.6161, 1.0, 0.625, 1.0, 0.625, 1.0, 0.6161, 1.0, 0.625, 0.25, 0.6161, 0.25, 0.6161, 0.25, 0.625, 0.25, 0.3818, 0.0, 0.3818, 0.25, 0.3818, 0.25, 0.3818, 0.0])
me_cube_002.materials.append(mat_material)
me_cube_002.use_remesh_fix_poles = True
me_cube_002.use_remesh_preserve_attributes = False
me_cube_002.use_mirror_vertex_groups = False
me_cube_002.update()
me_cylinder_004 = bpy.data.meshes.new('Cylinder.004')
me_cylinder_004.from_pydata([(0.0, 1.0, -1.0), (0.0, 1.0, 1.0), (0.1951, 0.9808, -1.0), (0.1951, 0.9808, 1.0), (0.3827, 0.9239, -1.0), (0.3827, 0.9239, 1.0), (0.5556, 0.8315, -1.0), (0.5556, 0.8315, 1.0), (0.7071, 0.7071, -1.0), (0.7071, 0.7071, 1.0), (0.8315, 0.5556, -1.0), (0.8315, 0.5556, 1.0), (0.9239, 0.3827, -1.0), (0.9239, 0.3827, 1.0), (0.9808, 0.1951, -1.0), (0.9808, 0.1951, 1.0), (1.0, 7.55e-08, -1.0), (1.0, 7.55e-08, 1.0), (0.9808, -0.1951, -1.0), (0.9808, -0.1951, 1.0), (0.9239, -0.3827, -1.0), (0.9239, -0.3827, 1.0), (0.8315, -0.5556, -1.0), (0.8315, -0.5556, 1.0), (0.7071, -0.7071, -1.0), (0.7071, -0.7071, 1.0), (0.5556, -0.8315, -1.0), (0.5556, -0.8315, 1.0), (0.3827, -0.9239, -1.0), (0.3827, -0.9239, 1.0), (0.1951, -0.9808, -1.0), (0.1951, -0.9808, 1.0), (-3.258e-07, -1.0, -1.0), (-3.258e-07, -1.0, 1.0), (-0.1951, -0.9808, -1.0), (-0.1951, -0.9808, 1.0), (-0.3827, -0.9239, -1.0), (-0.3827, -0.9239, 1.0), (-0.5556, -0.8315, -1.0), (-0.5556, -0.8315, 1.0), (-0.7071, -0.7071, -1.0), (-0.7071, -0.7071, 1.0), (-0.8315, -0.5556, -1.0), (-0.8315, -0.5556, 1.0), (-0.9239, -0.3827, -1.0), (-0.9239, -0.3827, 1.0), (-0.9808, -0.1951, -1.0), (-0.9808, -0.1951, 1.0), (-1.0, 9.656e-07, -1.0), (-1.0, 9.656e-07, 1.0), (-0.9808, 0.1951, -1.0), (-0.9808, 0.1951, 1.0), (-0.9239, 0.3827, -1.0), (-0.9239, 0.3827, 1.0), (-0.8315, 0.5556, -1.0), (-0.8315, 0.5556, 1.0), (-0.7071, 0.7071, -1.0), (-0.7071, 0.7071, 1.0), (-0.5556, 0.8315, -1.0), (-0.5556, 0.8315, 1.0), (-0.3827, 0.9239, -1.0), (-0.3827, 0.9239, 1.0), (-0.1951, 0.9808, -1.0), (-0.1951, 0.9808, 1.0)], [], [(0, 1, 3, 2), (2, 3, 5, 4), (4, 5, 7, 6), (6, 7, 9, 8), (8, 9, 11, 10), (10, 11, 13, 12), (12, 13, 15, 14), (14, 15, 17, 16), (16, 17, 19, 18), (18, 19, 21, 20), (20, 21, 23, 22), (22, 23, 25, 24), (24, 25, 27, 26), (26, 27, 29, 28), (28, 29, 31, 30), (30, 31, 33, 32), (32, 33, 35, 34), (34, 35, 37, 36), (36, 37, 39, 38), (38, 39, 41, 40), (40, 41, 43, 42), (42, 43, 45, 44), (44, 45, 47, 46), (46, 47, 49, 48), (48, 49, 51, 50), (50, 51, 53, 52), (52, 53, 55, 54), (54, 55, 57, 56), (56, 57, 59, 58), (58, 59, 61, 60), (3, 1, 63, 61, 59, 57, 55, 53, 51, 49, 47, 45, 43, 41, 39, 37, 35, 33, 31, 29, 27, 25, 23, 21, 19, 17, 15, 13, 11, 9, 7, 5), (60, 61, 63, 62), (62, 63, 1, 0), (0, 2, 4, 6, 8, 10, 12, 14, 16, 18, 20, 22, 24, 26, 28, 30, 32, 34, 36, 38, 40, 42, 44, 46, 48, 50, 52, 54, 56, 58, 60, 62)])
_uv = me_cylinder_004.uv_layers.new(name='UVMap')
_uv.uv.foreach_set('vector', [1.0, 0.5, 1.0, 1.0, 0.9688, 1.0, 0.9688, 0.5, 0.9688, 0.5, 0.9688, 1.0, 0.9375, 1.0, 0.9375, 0.5, 0.9375, 0.5, 0.9375, 1.0, 0.9062, 1.0, 0.9062, 0.5, 0.9062, 0.5, 0.9062, 1.0, 0.875, 1.0, 0.875, 0.5, 0.875, 0.5, 0.875, 1.0, 0.8438, 1.0, 0.8438, 0.5, 0.8438, 0.5, 0.8438, 1.0, 0.8125, 1.0, 0.8125, 0.5, 0.8125, 0.5, 0.8125, 1.0, 0.7812, 1.0, 0.7812, 0.5, 0.7812, 0.5, 0.7812, 1.0, 0.75, 1.0, 0.75, 0.5, 0.75, 0.5, 0.75, 1.0, 0.7188, 1.0, 0.7188, 0.5, 0.7188, 0.5, 0.7188, 1.0, 0.6875, 1.0, 0.6875, 0.5, 0.6875, 0.5, 0.6875, 1.0, 0.6562, 1.0, 0.6562, 0.5, 0.6562, 0.5, 0.6562, 1.0, 0.625, 1.0, 0.625, 0.5, 0.625, 0.5, 0.625, 1.0, 0.5938, 1.0, 0.5938, 0.5, 0.5938, 0.5, 0.5938, 1.0, 0.5625, 1.0, 0.5625, 0.5, 0.5625, 0.5, 0.5625, 1.0, 0.5312, 1.0, 0.5312, 0.5, 0.5312, 0.5, 0.5312, 1.0, 0.5, 1.0, 0.5, 0.5, 0.5, 0.5, 0.5, 1.0, 0.4688, 1.0, 0.4688, 0.5, 0.4688, 0.5, 0.4688, 1.0, 0.4375, 1.0, 0.4375, 0.5, 0.4375, 0.5, 0.4375, 1.0, 0.4062, 1.0, 0.4062, 0.5, 0.4062, 0.5, 0.4062, 1.0, 0.375, 1.0, 0.375, 0.5, 0.375, 0.5, 0.375, 1.0, 0.3438, 1.0, 0.3438, 0.5, 0.3438, 0.5, 0.3438, 1.0, 0.3125, 1.0, 0.3125, 0.5, 0.3125, 0.5, 0.3125, 1.0, 0.2812, 1.0, 0.2812, 0.5, 0.2812, 0.5, 0.2812, 1.0, 0.25, 1.0, 0.25, 0.5, 0.25, 0.5, 0.25, 1.0, 0.2188, 1.0, 0.2188, 0.5, 0.2188, 0.5, 0.2188, 1.0, 0.1875, 1.0, 0.1875, 0.5, 0.1875, 0.5, 0.1875, 1.0, 0.1562, 1.0, 0.1562, 0.5, 0.1562, 0.5, 0.1562, 1.0, 0.125, 1.0, 0.125, 0.5, 0.125, 0.5, 0.125, 1.0, 0.09375, 1.0, 0.09375, 0.5, 0.09375, 0.5, 0.09375, 1.0, 0.0625, 1.0, 0.0625, 0.5, 0.2968, 0.4854, 0.25, 0.49, 0.2032, 0.4854, 0.1582, 0.4717, 0.1167, 0.4496, 0.08029, 0.4197, 0.05045, 0.3833, 0.02827, 0.3418, 0.01461, 0.2968, 0.01, 0.25, 0.01461, 0.2032, 0.02827, 0.1582, 0.05045, 0.1167, 0.08029, 0.08029, 0.1167, 0.05045, 0.1582, 0.02827, 0.2032, 0.01461, 0.25, 0.01, 0.2968, 0.01461, 0.3418, 0.02827, 0.3833, 0.05045, 0.4197, 0.08029, 0.4496, 0.1167, 0.4717, 0.1582, 0.4854, 0.2032, 0.49, 0.25, 0.4854, 0.2968, 0.4717, 0.3418, 0.4496, 0.3833, 0.4197, 0.4197, 0.3833, 0.4496, 0.3418, 0.4717, 0.0625, 0.5, 0.0625, 1.0, 0.03125, 1.0, 0.03125, 0.5, 0.03125, 0.5, 0.03125, 1.0, 0.0, 1.0, 0.0, 0.5, 0.75, 0.49, 0.7968, 0.4854, 0.8418, 0.4717, 0.8833, 0.4496, 0.9197, 0.4197, 0.9496, 0.3833, 0.9717, 0.3418, 0.9854, 0.2968, 0.99, 0.25, 0.9854, 0.2032, 0.9717, 0.1582, 0.9496, 0.1167, 0.9197, 0.08029, 0.8833, 0.05045, 0.8418, 0.02827, 0.7968, 0.01461, 0.75, 0.01, 0.7032, 0.01461, 0.6582, 0.02827, 0.6167, 0.05045, 0.5803, 0.08029, 0.5504, 0.1167, 0.5283, 0.1582, 0.5146, 0.2032, 0.51, 0.25, 0.5146, 0.2968, 0.5283, 0.3418, 0.5504, 0.3833, 0.5803, 0.4197, 0.6167, 0.4496, 0.6582, 0.4717, 0.7032, 0.4854])
me_cylinder_004.materials.append(mat_material_001)
me_cylinder_004.use_remesh_fix_poles = True
me_cylinder_004.use_remesh_preserve_attributes = False
me_cylinder_004.use_mirror_vertex_groups = False
me_cylinder_004.update()
me_cylinder_005 = bpy.data.meshes.new('Cylinder.005')
me_cylinder_005.from_pydata([(0.0, 1.0, -1.0), (0.0, 1.0, 1.0), (0.1951, 0.9808, -1.0), (0.1951, 0.9808, 1.0), (0.3827, 0.9239, -1.0), (0.3827, 0.9239, 1.0), (0.5556, 0.8315, -1.0), (0.5556, 0.8315, 1.0), (0.7071, 0.7071, -1.0), (0.7071, 0.7071, 1.0), (0.8315, 0.5556, -1.0), (0.8315, 0.5556, 1.0), (0.9239, 0.3827, -1.0), (0.9239, 0.3827, 1.0), (0.9808, 0.1951, -1.0), (0.9808, 0.1951, 1.0), (1.0, 7.55e-08, -1.0), (1.0, 7.55e-08, 1.0), (0.9808, -0.1951, -1.0), (0.9808, -0.1951, 1.0), (0.9239, -0.3827, -1.0), (0.9239, -0.3827, 1.0), (0.8315, -0.5556, -1.0), (0.8315, -0.5556, 1.0), (0.7071, -0.7071, -1.0), (0.7071, -0.7071, 1.0), (0.5556, -0.8315, -1.0), (0.5556, -0.8315, 1.0), (0.3827, -0.9239, -1.0), (0.3827, -0.9239, 1.0), (0.1951, -0.9808, -1.0), (0.1951, -0.9808, 1.0), (-3.258e-07, -1.0, -1.0), (-3.258e-07, -1.0, 1.0), (-0.1951, -0.9808, -1.0), (-0.1951, -0.9808, 1.0), (-0.3827, -0.9239, -1.0), (-0.3827, -0.9239, 1.0), (-0.5556, -0.8315, -1.0), (-0.5556, -0.8315, 1.0), (-0.7071, -0.7071, -1.0), (-0.7071, -0.7071, 1.0), (-0.8315, -0.5556, -1.0), (-0.8315, -0.5556, 1.0), (-0.9239, -0.3827, -1.0), (-0.9239, -0.3827, 1.0), (-0.9808, -0.1951, -1.0), (-0.9808, -0.1951, 1.0), (-1.0, 9.656e-07, -1.0), (-1.0, 9.656e-07, 1.0), (-0.9808, 0.1951, -1.0), (-0.9808, 0.1951, 1.0), (-0.9239, 0.3827, -1.0), (-0.9239, 0.3827, 1.0), (-0.8315, 0.5556, -1.0), (-0.8315, 0.5556, 1.0), (-0.7071, 0.7071, -1.0), (-0.7071, 0.7071, 1.0), (-0.5556, 0.8315, -1.0), (-0.5556, 0.8315, 1.0), (-0.3827, 0.9239, -1.0), (-0.3827, 0.9239, 1.0), (-0.1951, 0.9808, -1.0), (-0.1951, 0.9808, 1.0)], [], [(0, 1, 3, 2), (2, 3, 5, 4), (4, 5, 7, 6), (6, 7, 9, 8), (8, 9, 11, 10), (10, 11, 13, 12), (12, 13, 15, 14), (14, 15, 17, 16), (16, 17, 19, 18), (18, 19, 21, 20), (20, 21, 23, 22), (22, 23, 25, 24), (24, 25, 27, 26), (26, 27, 29, 28), (28, 29, 31, 30), (30, 31, 33, 32), (32, 33, 35, 34), (34, 35, 37, 36), (36, 37, 39, 38), (38, 39, 41, 40), (40, 41, 43, 42), (42, 43, 45, 44), (44, 45, 47, 46), (46, 47, 49, 48), (48, 49, 51, 50), (50, 51, 53, 52), (52, 53, 55, 54), (54, 55, 57, 56), (56, 57, 59, 58), (58, 59, 61, 60), (3, 1, 63, 61, 59, 57, 55, 53, 51, 49, 47, 45, 43, 41, 39, 37, 35, 33, 31, 29, 27, 25, 23, 21, 19, 17, 15, 13, 11, 9, 7, 5), (60, 61, 63, 62), (62, 63, 1, 0), (0, 2, 4, 6, 8, 10, 12, 14, 16, 18, 20, 22, 24, 26, 28, 30, 32, 34, 36, 38, 40, 42, 44, 46, 48, 50, 52, 54, 56, 58, 60, 62)])
_uv = me_cylinder_005.uv_layers.new(name='UVMap')
_uv.uv.foreach_set('vector', [1.0, 0.5, 1.0, 1.0, 0.9688, 1.0, 0.9688, 0.5, 0.9688, 0.5, 0.9688, 1.0, 0.9375, 1.0, 0.9375, 0.5, 0.9375, 0.5, 0.9375, 1.0, 0.9062, 1.0, 0.9062, 0.5, 0.9062, 0.5, 0.9062, 1.0, 0.875, 1.0, 0.875, 0.5, 0.875, 0.5, 0.875, 1.0, 0.8438, 1.0, 0.8438, 0.5, 0.8438, 0.5, 0.8438, 1.0, 0.8125, 1.0, 0.8125, 0.5, 0.8125, 0.5, 0.8125, 1.0, 0.7812, 1.0, 0.7812, 0.5, 0.7812, 0.5, 0.7812, 1.0, 0.75, 1.0, 0.75, 0.5, 0.75, 0.5, 0.75, 1.0, 0.7188, 1.0, 0.7188, 0.5, 0.7188, 0.5, 0.7188, 1.0, 0.6875, 1.0, 0.6875, 0.5, 0.6875, 0.5, 0.6875, 1.0, 0.6562, 1.0, 0.6562, 0.5, 0.6562, 0.5, 0.6562, 1.0, 0.625, 1.0, 0.625, 0.5, 0.625, 0.5, 0.625, 1.0, 0.5938, 1.0, 0.5938, 0.5, 0.5938, 0.5, 0.5938, 1.0, 0.5625, 1.0, 0.5625, 0.5, 0.5625, 0.5, 0.5625, 1.0, 0.5312, 1.0, 0.5312, 0.5, 0.5312, 0.5, 0.5312, 1.0, 0.5, 1.0, 0.5, 0.5, 0.5, 0.5, 0.5, 1.0, 0.4688, 1.0, 0.4688, 0.5, 0.4688, 0.5, 0.4688, 1.0, 0.4375, 1.0, 0.4375, 0.5, 0.4375, 0.5, 0.4375, 1.0, 0.4062, 1.0, 0.4062, 0.5, 0.4062, 0.5, 0.4062, 1.0, 0.375, 1.0, 0.375, 0.5, 0.375, 0.5, 0.375, 1.0, 0.3438, 1.0, 0.3438, 0.5, 0.3438, 0.5, 0.3438, 1.0, 0.3125, 1.0, 0.3125, 0.5, 0.3125, 0.5, 0.3125, 1.0, 0.2812, 1.0, 0.2812, 0.5, 0.2812, 0.5, 0.2812, 1.0, 0.25, 1.0, 0.25, 0.5, 0.25, 0.5, 0.25, 1.0, 0.2188, 1.0, 0.2188, 0.5, 0.2188, 0.5, 0.2188, 1.0, 0.1875, 1.0, 0.1875, 0.5, 0.1875, 0.5, 0.1875, 1.0, 0.1562, 1.0, 0.1562, 0.5, 0.1562, 0.5, 0.1562, 1.0, 0.125, 1.0, 0.125, 0.5, 0.125, 0.5, 0.125, 1.0, 0.09375, 1.0, 0.09375, 0.5, 0.09375, 0.5, 0.09375, 1.0, 0.0625, 1.0, 0.0625, 0.5, 0.2968, 0.4854, 0.25, 0.49, 0.2032, 0.4854, 0.1582, 0.4717, 0.1167, 0.4496, 0.08029, 0.4197, 0.05045, 0.3833, 0.02827, 0.3418, 0.01461, 0.2968, 0.01, 0.25, 0.01461, 0.2032, 0.02827, 0.1582, 0.05045, 0.1167, 0.08029, 0.08029, 0.1167, 0.05045, 0.1582, 0.02827, 0.2032, 0.01461, 0.25, 0.01, 0.2968, 0.01461, 0.3418, 0.02827, 0.3833, 0.05045, 0.4197, 0.08029, 0.4496, 0.1167, 0.4717, 0.1582, 0.4854, 0.2032, 0.49, 0.25, 0.4854, 0.2968, 0.4717, 0.3418, 0.4496, 0.3833, 0.4197, 0.4197, 0.3833, 0.4496, 0.3418, 0.4717, 0.0625, 0.5, 0.0625, 1.0, 0.03125, 1.0, 0.03125, 0.5, 0.03125, 0.5, 0.03125, 1.0, 0.0, 1.0, 0.0, 0.5, 0.75, 0.49, 0.7968, 0.4854, 0.8418, 0.4717, 0.8833, 0.4496, 0.9197, 0.4197, 0.9496, 0.3833, 0.9717, 0.3418, 0.9854, 0.2968, 0.99, 0.25, 0.9854, 0.2032, 0.9717, 0.1582, 0.9496, 0.1167, 0.9197, 0.08029, 0.8833, 0.05045, 0.8418, 0.02827, 0.7968, 0.01461, 0.75, 0.01, 0.7032, 0.01461, 0.6582, 0.02827, 0.6167, 0.05045, 0.5803, 0.08029, 0.5504, 0.1167, 0.5283, 0.1582, 0.5146, 0.2032, 0.51, 0.25, 0.5146, 0.2968, 0.5283, 0.3418, 0.5504, 0.3833, 0.5803, 0.4197, 0.6167, 0.4496, 0.6582, 0.4717, 0.7032, 0.4854])
me_cylinder_005.materials.append(mat_material)
me_cylinder_005.use_remesh_fix_poles = True
me_cylinder_005.use_remesh_preserve_attributes = False
me_cylinder_005.use_mirror_vertex_groups = False
me_cylinder_005.update()
me_cylinder_006 = bpy.data.meshes.new('Cylinder.006')
me_cylinder_006.from_pydata([(0.0, 1.0, -1.0), (0.0, 1.0, 1.0), (0.1951, 0.9808, -1.0), (0.1951, 0.9808, 1.0), (0.3827, 0.9239, -1.0), (0.3827, 0.9239, 1.0), (0.5556, 0.8315, -1.0), (0.5556, 0.8315, 1.0), (0.7071, 0.7071, -1.0), (0.7071, 0.7071, 1.0), (0.8315, 0.5556, -1.0), (0.8315, 0.5556, 1.0), (0.9239, 0.3827, -1.0), (0.9239, 0.3827, 1.0), (0.9808, 0.1951, -1.0), (0.9808, 0.1951, 1.0), (1.0, 7.55e-08, -1.0), (1.0, 7.55e-08, 1.0), (0.9808, -0.1951, -1.0), (0.9808, -0.1951, 1.0), (0.9239, -0.3827, -1.0), (0.9239, -0.3827, 1.0), (0.8315, -0.5556, -1.0), (0.8315, -0.5556, 1.0), (0.7071, -0.7071, -1.0), (0.7071, -0.7071, 1.0), (0.5556, -0.8315, -1.0), (0.5556, -0.8315, 1.0), (0.3827, -0.9239, -1.0), (0.3827, -0.9239, 1.0), (0.1951, -0.9808, -1.0), (0.1951, -0.9808, 1.0), (-3.258e-07, -1.0, -1.0), (-3.258e-07, -1.0, 1.0), (-0.1951, -0.9808, -1.0), (-0.1951, -0.9808, 1.0), (-0.3827, -0.9239, -1.0), (-0.3827, -0.9239, 1.0), (-0.5556, -0.8315, -1.0), (-0.5556, -0.8315, 1.0), (-0.7071, -0.7071, -1.0), (-0.7071, -0.7071, 1.0), (-0.8315, -0.5556, -1.0), (-0.8315, -0.5556, 1.0), (-0.9239, -0.3827, -1.0), (-0.9239, -0.3827, 1.0), (-0.9808, -0.1951, -1.0), (-0.9808, -0.1951, 1.0), (-1.0, 9.656e-07, -1.0), (-1.0, 9.656e-07, 1.0), (-0.9808, 0.1951, -1.0), (-0.9808, 0.1951, 1.0), (-0.9239, 0.3827, -1.0), (-0.9239, 0.3827, 1.0), (-0.8315, 0.5556, -1.0), (-0.8315, 0.5556, 1.0), (-0.7071, 0.7071, -1.0), (-0.7071, 0.7071, 1.0), (-0.5556, 0.8315, -1.0), (-0.5556, 0.8315, 1.0), (-0.3827, 0.9239, -1.0), (-0.3827, 0.9239, 1.0), (-0.1951, 0.9808, -1.0), (-0.1951, 0.9808, 1.0)], [], [(0, 1, 3, 2), (2, 3, 5, 4), (4, 5, 7, 6), (6, 7, 9, 8), (8, 9, 11, 10), (10, 11, 13, 12), (12, 13, 15, 14), (14, 15, 17, 16), (16, 17, 19, 18), (18, 19, 21, 20), (20, 21, 23, 22), (22, 23, 25, 24), (24, 25, 27, 26), (26, 27, 29, 28), (28, 29, 31, 30), (30, 31, 33, 32), (32, 33, 35, 34), (34, 35, 37, 36), (36, 37, 39, 38), (38, 39, 41, 40), (40, 41, 43, 42), (42, 43, 45, 44), (44, 45, 47, 46), (46, 47, 49, 48), (48, 49, 51, 50), (50, 51, 53, 52), (52, 53, 55, 54), (54, 55, 57, 56), (56, 57, 59, 58), (58, 59, 61, 60), (3, 1, 63, 61, 59, 57, 55, 53, 51, 49, 47, 45, 43, 41, 39, 37, 35, 33, 31, 29, 27, 25, 23, 21, 19, 17, 15, 13, 11, 9, 7, 5), (60, 61, 63, 62), (62, 63, 1, 0), (0, 2, 4, 6, 8, 10, 12, 14, 16, 18, 20, 22, 24, 26, 28, 30, 32, 34, 36, 38, 40, 42, 44, 46, 48, 50, 52, 54, 56, 58, 60, 62)])
_uv = me_cylinder_006.uv_layers.new(name='UVMap')
_uv.uv.foreach_set('vector', [1.0, 0.5, 1.0, 1.0, 0.9688, 1.0, 0.9688, 0.5, 0.9688, 0.5, 0.9688, 1.0, 0.9375, 1.0, 0.9375, 0.5, 0.9375, 0.5, 0.9375, 1.0, 0.9062, 1.0, 0.9062, 0.5, 0.9062, 0.5, 0.9062, 1.0, 0.875, 1.0, 0.875, 0.5, 0.875, 0.5, 0.875, 1.0, 0.8438, 1.0, 0.8438, 0.5, 0.8438, 0.5, 0.8438, 1.0, 0.8125, 1.0, 0.8125, 0.5, 0.8125, 0.5, 0.8125, 1.0, 0.7812, 1.0, 0.7812, 0.5, 0.7812, 0.5, 0.7812, 1.0, 0.75, 1.0, 0.75, 0.5, 0.75, 0.5, 0.75, 1.0, 0.7188, 1.0, 0.7188, 0.5, 0.7188, 0.5, 0.7188, 1.0, 0.6875, 1.0, 0.6875, 0.5, 0.6875, 0.5, 0.6875, 1.0, 0.6562, 1.0, 0.6562, 0.5, 0.6562, 0.5, 0.6562, 1.0, 0.625, 1.0, 0.625, 0.5, 0.625, 0.5, 0.625, 1.0, 0.5938, 1.0, 0.5938, 0.5, 0.5938, 0.5, 0.5938, 1.0, 0.5625, 1.0, 0.5625, 0.5, 0.5625, 0.5, 0.5625, 1.0, 0.5312, 1.0, 0.5312, 0.5, 0.5312, 0.5, 0.5312, 1.0, 0.5, 1.0, 0.5, 0.5, 0.5, 0.5, 0.5, 1.0, 0.4688, 1.0, 0.4688, 0.5, 0.4688, 0.5, 0.4688, 1.0, 0.4375, 1.0, 0.4375, 0.5, 0.4375, 0.5, 0.4375, 1.0, 0.4062, 1.0, 0.4062, 0.5, 0.4062, 0.5, 0.4062, 1.0, 0.375, 1.0, 0.375, 0.5, 0.375, 0.5, 0.375, 1.0, 0.3438, 1.0, 0.3438, 0.5, 0.3438, 0.5, 0.3438, 1.0, 0.3125, 1.0, 0.3125, 0.5, 0.3125, 0.5, 0.3125, 1.0, 0.2812, 1.0, 0.2812, 0.5, 0.2812, 0.5, 0.2812, 1.0, 0.25, 1.0, 0.25, 0.5, 0.25, 0.5, 0.25, 1.0, 0.2188, 1.0, 0.2188, 0.5, 0.2188, 0.5, 0.2188, 1.0, 0.1875, 1.0, 0.1875, 0.5, 0.1875, 0.5, 0.1875, 1.0, 0.1562, 1.0, 0.1562, 0.5, 0.1562, 0.5, 0.1562, 1.0, 0.125, 1.0, 0.125, 0.5, 0.125, 0.5, 0.125, 1.0, 0.09375, 1.0, 0.09375, 0.5, 0.09375, 0.5, 0.09375, 1.0, 0.0625, 1.0, 0.0625, 0.5, 0.2968, 0.4854, 0.25, 0.49, 0.2032, 0.4854, 0.1582, 0.4717, 0.1167, 0.4496, 0.08029, 0.4197, 0.05045, 0.3833, 0.02827, 0.3418, 0.01461, 0.2968, 0.01, 0.25, 0.01461, 0.2032, 0.02827, 0.1582, 0.05045, 0.1167, 0.08029, 0.08029, 0.1167, 0.05045, 0.1582, 0.02827, 0.2032, 0.01461, 0.25, 0.01, 0.2968, 0.01461, 0.3418, 0.02827, 0.3833, 0.05045, 0.4197, 0.08029, 0.4496, 0.1167, 0.4717, 0.1582, 0.4854, 0.2032, 0.49, 0.25, 0.4854, 0.2968, 0.4717, 0.3418, 0.4496, 0.3833, 0.4197, 0.4197, 0.3833, 0.4496, 0.3418, 0.4717, 0.0625, 0.5, 0.0625, 1.0, 0.03125, 1.0, 0.03125, 0.5, 0.03125, 0.5, 0.03125, 1.0, 0.0, 1.0, 0.0, 0.5, 0.75, 0.49, 0.7968, 0.4854, 0.8418, 0.4717, 0.8833, 0.4496, 0.9197, 0.4197, 0.9496, 0.3833, 0.9717, 0.3418, 0.9854, 0.2968, 0.99, 0.25, 0.9854, 0.2032, 0.9717, 0.1582, 0.9496, 0.1167, 0.9197, 0.08029, 0.8833, 0.05045, 0.8418, 0.02827, 0.7968, 0.01461, 0.75, 0.01, 0.7032, 0.01461, 0.6582, 0.02827, 0.6167, 0.05045, 0.5803, 0.08029, 0.5504, 0.1167, 0.5283, 0.1582, 0.5146, 0.2032, 0.51, 0.25, 0.5146, 0.2968, 0.5283, 0.3418, 0.5504, 0.3833, 0.5803, 0.4197, 0.6167, 0.4496, 0.6582, 0.4717, 0.7032, 0.4854])
me_cylinder_006.materials.append(mat_material)
me_cylinder_006.use_remesh_fix_poles = True
me_cylinder_006.use_remesh_preserve_attributes = False
me_cylinder_006.use_mirror_vertex_groups = False
me_cylinder_006.update()

# ---- objects
ob_cube = bpy.data.objects.new('Cube', me_cube)
ob_cylinder = bpy.data.objects.new('Cylinder', me_cylinder)
ob_cylinder_001 = bpy.data.objects.new('Cylinder.001', me_cylinder_001)
ob_cube_001 = bpy.data.objects.new('Cube.001', me_cube_001)
ob_cylinder_002 = bpy.data.objects.new('Cylinder.002', me_cylinder_002)
ob_cylinder_003 = bpy.data.objects.new('Cylinder.003', me_cylinder_003)
ob_cube_002 = bpy.data.objects.new('Cube.002', me_cube_002)
ob_cylinder_004 = bpy.data.objects.new('Cylinder.004', me_cylinder_004)
ob_cylinder_005 = bpy.data.objects.new('Cylinder.005', me_cylinder_005)
ob_cylinder_006 = bpy.data.objects.new('Cylinder.006', me_cylinder_006)

# ---- transforms, parenting, visibility, modifiers, constraints
ob_cube.location = (0.0, 0.0, 0.0)
ob_cube.scale = (0.075, 0.075, 0.0041)
ob_cube.lock_rotations_4d = False
ob_cube.empty_display_type = 'ARROWS'
ob_cube.lineart.crease_threshold = 0.0
ob_cylinder.location = (-0.04252, -9.586e-10, 0.008561)
ob_cylinder.scale = (0.008476, 0.008476, 0.006646)
ob_cylinder.lineart.crease_threshold = 0.0
ob_cylinder_001.location = (-0.04252, -9.586e-10, 0.02312)
ob_cylinder_001.rotation_euler = (1.571, -0.0, 0.0)
ob_cylinder_001.scale = (0.01237, 0.01237, 0.01359)
ob_cylinder_001.lineart.crease_threshold = 0.0
ob_cube_001.location = (-0.0419, -2.53e-09, 0.08726)
ob_cube_001.rotation_euler = (0.0, 0.172, 0.0)
ob_cube_001.scale = (0.001735, 0.01335, 0.065)
ob_cube_001.lineart.crease_threshold = 0.0
ob_cylinder_002.location = (-0.02768, -1.074e-09, 0.1478)
ob_cylinder_002.rotation_euler = (0.0, 1.241, 0.0)
ob_cylinder_002.scale = (0.004361, 0.004361, 0.00342)
ob_cylinder_002.lineart.crease_threshold = 0.0
ob_cylinder_003.location = (-0.02426, -1.227e-09, 0.149)
ob_cylinder_003.rotation_euler = (0.0, 1.241, 0.0)
ob_cylinder_003.scale = (0.01057, 0.01166, 0.001651)
ob_cylinder_003.lineart.crease_threshold = 0.0
ob_cube_002.location = (-0.02112, -2.021e-08, 0.1504)
ob_cube_002.rotation_euler = (0.0, -0.3284, 0.0)
ob_cube_002.scale = (-0.002644, -0.01446, -0.08182)
ob_cube_002.lineart.crease_threshold = 0.0
ob_cylinder_004.location = (-0.04252, -9.586e-10, 0.02312)
ob_cylinder_004.rotation_euler = (1.571, -0.0, 0.0)
ob_cylinder_004.scale = (-0.008787, -0.008787, -0.01445)
ob_cylinder_004.lineart.crease_threshold = 0.0
ob_cylinder_005.location = (-0.03835, -1.074e-09, 0.1349)
ob_cylinder_005.rotation_euler = (-0.0, 1.743, -0.0)
ob_cylinder_005.scale = (0.008638, 0.00832, 0.002712)
ob_cylinder_005.lineart.crease_threshold = 0.0
ob_cylinder_006.location = (-0.02094, -1.366e-09, 0.15)
ob_cylinder_006.rotation_euler = (0.0, 1.241, 0.0)
ob_cylinder_006.scale = (0.0158, 0.01806, 0.001626)
ob_cylinder_006.lineart.crease_threshold = 0.0

# ---- collection membership
col_collection.objects.link(ob_cube)
col_collection.objects.link(ob_cylinder)
col_collection.objects.link(ob_cylinder_001)
col_collection.objects.link(ob_cube_001)
col_collection.objects.link(ob_cylinder_002)
col_collection.objects.link(ob_cylinder_003)
col_collection.objects.link(ob_cube_002)
col_collection.objects.link(ob_cylinder_004)
col_collection.objects.link(ob_cylinder_005)
col_collection.objects.link(ob_cylinder_006)

# ---- scene / render settings (as saved in the file)
scene.frame_start = 1; scene.frame_end = 250; scene.frame_set(1)
scene.render.engine = 'BLENDER_EEVEE_NEXT'
scene.cycles.use_denoising = False
scene.cycles.samples = 128
scene.cycles.sampling_pattern = 'TABULATED_SOBOL'
scene.cycles.use_adaptive_sampling = False
scene.cycles.use_light_tree = False
scene.view_settings.view_transform = 'Filmic'
bpy.context.view_layer.update()

# ---- added for rendering (the .blend has no active camera and no usable light): camera, sun
cam_auto = bpy.data.cameras.new('AutoCamera')
cam_auto.lens = 50.0
cam_auto.sensor_width = 36.0
cam_auto.clip_end = 1000.0
ob_auto_camera = bpy.data.objects.new('AutoCamera', cam_auto)
scene.collection.objects.link(ob_auto_camera)
ob_auto_camera.location = (0.293581, -0.352297, 0.348752)
ob_auto_camera.rotation_euler = (1.09748, -7.21219e-08, 0.694738)
scene.camera = ob_auto_camera
light_auto_sun = bpy.data.lights.new('AutoSun', 'SUN')
light_auto_sun.energy = 3.0
light_auto_sun.angle = 0.0523599
ob_auto_sun = bpy.data.objects.new('AutoSun', light_auto_sun)
scene.collection.objects.link(ob_auto_sun)
ob_auto_sun.rotation_euler = (0.872665, 0.174533, 0.523599)
bpy.context.view_layer.update()
